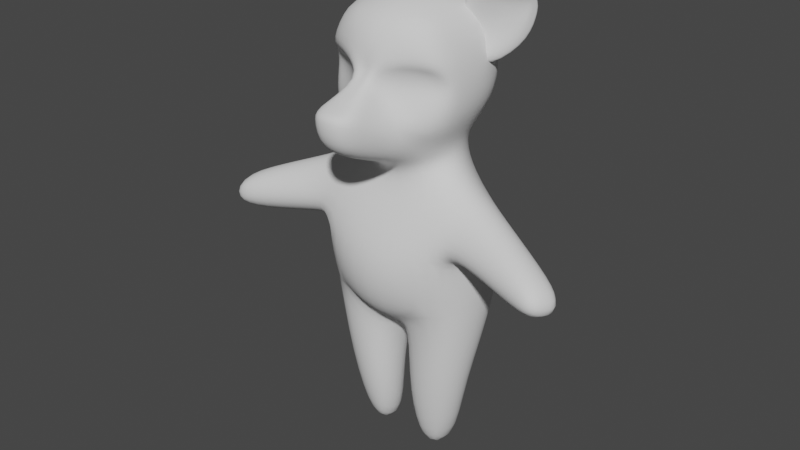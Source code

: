 # Source: piggy.blend  (saved by Blender 2.91.10; exported with 4.5.12 LTS)
import bpy
from mathutils import Matrix  # noqa: F401  (used for matrix-valued properties, if any)

bpy.ops.wm.read_factory_settings(use_empty=True)
scene = bpy.context.scene
scene.name = 'Scene'

# ---- collections
col_collection = bpy.data.collections.new('Collection'); scene.collection.children.link(col_collection)

# ---- world
world_world = bpy.data.worlds.new('World'); scene.world = world_world
world_world.use_nodes = True; world_world.node_tree.nodes.clear()
_N = world_world.node_tree.nodes; _L = world_world.node_tree.links
n0 = _N.new('ShaderNodeOutputWorld'); n0.name = 'World Output'; n0.location = (300, 300)
n1 = _N.new('ShaderNodeBackground'); n1.name = 'Background'; n1.location = (10, 300)
n1.inputs[0].default_value = (0.05088, 0.05088, 0.05088, 1.0)
_L.new(n1.outputs[0], n0.inputs[0])
n0.is_active_output = True
world_world.color = (0.05088, 0.05088, 0.05088)
world_world.use_sun_shadow = False
world_world.sun_shadow_jitter_overblur = 0.0

# ---- meshes
me_cube = bpy.data.meshes.new('Cube')
me_cube.from_pydata([(0.183, -0.1117, 1.316), (0.2095, -0.1553, 1.767), (0.1413, 0.1763, 1.318), (0.1881, 0.2078, 1.745), (0.0, 0.2778, 1.329), (0.0, 0.2292, 1.79), (0.0, -0.2198, 1.804), (0.2057, 0.02714, 1.322), (0.2389, 0.06958, 1.809), (0.0, 0.05284, 1.898), (0.3102, -0.04406, 0.8984), (0.2415, 0.247, 1.596), (0.2678, -0.09486, 1.548), (0.0, -0.2243, 1.572), (0.0, 0.3407, 1.631), (0.285, 0.06718, 1.532), (0.2043, 0.02699, 1.255), (0.1255, 0.1753, 1.208), (0.0, -0.1372, 1.183), (0.1513, -0.09361, 1.243), (0.0, 0.2931, 1.202), (0.2936, 0.219, 0.9155), (0.0, -0.2972, 0.9177), (0.2456, -0.2428, 0.9206), (0.0, 0.3772, 0.9101), (0.353, 0.01476, 0.6952), (0.2005, 0.02178, -0.03263), (0.3269, 0.1861, 0.7442), (0.04039, -0.1354, 0.5534), (0.2816, -0.1601, 0.7129), (0.1012, 0.1959, 0.5379), (0.04224, 0.04174, 0.5146), (0.1834, 0.08026, -0.004543), (0.09716, -0.06228, 0.001783), (0.1727, -0.0552, -0.0221), (0.08948, 0.08487, -0.007172), (0.05781, 0.01244, -0.03195), (0.0, -0.3015, 0.703), (0.0, 0.3525, 0.7485), (0.0, -0.1424, 0.5552), (0.0, 0.2147, 0.5467), (0.0, 0.04232, 0.5178), (0.0, -0.1378, 1.104), (0.2193, -0.1141, 1.166), (0.2624, 0.006759, 1.202), (0.1911, 0.1748, 1.096), (0.0, 0.3245, 1.07), (0.3234, -0.0623, 0.8778), (0.3494, 0.08397, 0.9429), (0.2999, -0.1891, 0.9721), (0.3572, 0.05579, 1.091), (0.3568, -0.1343, 1.093), (0.383, -0.04523, 1.134), (0.7323, -0.2038, 0.8437), (0.7413, -0.1204, 0.859), (0.6904, -0.2686, 0.8997), (0.7559, -0.1194, 0.9448), (0.6961, -0.2518, 0.977), (0.7278, -0.188, 0.9857), (0.5646, -0.1205, 1.062), (0.5713, -0.03711, 1.016), (0.5065, -0.2242, 0.9257), (0.5369, -0.2014, 1.032), (0.5353, -0.1272, 0.8502), (0.561, -0.02228, 0.8977), (0.228, -0.1288, 0.3383), (0.2841, -0.03038, 0.3233), (0.2317, 0.07061, 0.316), (0.1122, 0.1024, 0.2971), (0.02606, -0.01207, 0.2273), (0.07286, -0.1402, 0.2493), (0.2568, -0.1695, 1.641), (0.0, -0.2624, 1.641), (0.07905, -0.2573, 1.65), (0.01661, -0.2653, 1.579), (0.1058, -0.1825, 1.785), (0.231, 0.2448, 1.43), (0.2593, -0.154, 1.424), (0.0, -0.4631, 1.49), (0.0, 0.313, 1.455), (0.2576, 0.02264, 1.415), (0.09777, -0.4413, 1.476), (0.0, -0.4555, 1.357), (0.06608, -0.4322, 1.366), (0.1295, -0.2308, 1.396), (0.0, -0.2095, 1.242), (0.1011, -0.1649, 1.267), (0.0, -0.3251, 1.294), (0.09147, -0.2965, 1.306), (0.1448, 0.1254, 1.75), (0.2146, 0.1021, 1.867), (0.3423, 0.09506, 1.905), (0.3576, 0.206, 1.754), (0.3362, 0.1874, 1.672), (0.2234, 0.1226, 1.585), (0.1416, 0.05266, 1.738), (0.2502, 0.05192, 1.85), (0.388, 0.05174, 1.899), (0.3803, 0.1365, 1.776), (0.3495, 0.1182, 1.67), (0.2049, 0.04628, 1.584), (0.3641, 0.206, 1.812), (0.2794, 0.1773, 1.738), (0.1862, 0.1664, 1.683), (0.3837, 0.1384, 1.821), (0.2748, 0.1023, 1.735), (0.1707, 0.09776, 1.663), (0.1345, 0.06657, 1.752), (0.2277, 0.06755, 1.548), (0.3639, 0.1428, 1.655), (0.3861, 0.1685, 1.756), (0.3806, 0.04483, 1.931), (0.2329, 0.05286, 1.884), (0.3902, 0.1695, 1.822), (0.1778, 0.1199, 1.665), (0.229, 0.07585, 1.546), (0.3665, 0.1532, 1.655), (0.3791, 0.04557, 1.935), (0.1338, 0.07681, 1.751), (0.3907, 0.177, 1.755), (0.2267, 0.05528, 1.889), (0.3964, 0.1773, 1.823), (0.181, 0.1294, 1.665), (0.2208, -0.1169, 1.564), (0.0533, -0.2318, 1.566), (0.09138, -0.2244, 1.61), (0.2034, -0.1488, 1.612), (0.2026, -0.1362, 1.523), (0.09072, -0.2043, 1.52), (0.0, -0.4337, 1.497), (0.09419, -0.4175, 1.483)], [], [(14, 5, 3, 11), (15, 8, 1, 71, 12), (88, 84, 81, 83), (8, 9, 6, 75, 1), (74, 73, 72, 13), (3, 5, 9, 8), (2, 7, 16, 17), (11, 3, 8, 15), (76, 11, 15, 80), (80, 15, 12, 77), (79, 14, 11, 76), (45, 44, 52, 50), (43, 42, 22, 23), (7, 0, 19, 16), (4, 2, 17, 20), (24, 21, 27, 38), (22, 37, 29, 23), (46, 45, 21, 24), (10, 21, 48, 47), (23, 29, 25, 10), (68, 67, 32, 35), (66, 65, 34, 26), (36, 26, 34, 33), (35, 32, 26, 36), (67, 66, 26, 32), (69, 68, 35, 36), (70, 69, 36, 33), (65, 70, 33, 34), (30, 31, 41, 40), (31, 28, 39, 41), (39, 28, 29), (27, 30, 40, 38), (17, 16, 44, 45), (20, 17, 45, 46), (19, 18, 42, 43), (16, 19, 43, 44), (62, 61, 55, 57), (60, 59, 58, 56), (21, 45, 50, 48), (43, 23, 49, 51), (44, 43, 51, 52), (23, 10, 47, 49), (58, 57, 55, 53), (56, 58, 53, 54), (61, 63, 53, 55), (59, 62, 57, 58), (64, 60, 56, 54), (63, 64, 54, 53), (47, 48, 64, 63), (48, 50, 60, 64), (52, 51, 62, 59), (49, 47, 63, 61), (50, 52, 59, 60), (51, 49, 61, 62), (29, 28, 70, 65), (28, 31, 69, 70), (31, 30, 68, 69), (27, 25, 66, 67), (25, 29, 65, 66), (30, 27, 67, 68), (72, 73, 75, 6), (75, 73, 71, 1), (81, 84, 74, 130), (127, 77, 12, 123), (4, 79, 76, 2), (7, 80, 77, 0), (19, 0, 86), (2, 76, 80, 7), (82, 83, 81, 78), (0, 77, 84), (86, 88, 87, 85), (87, 88, 83, 82), (10, 25, 27, 21), (86, 0, 84, 88), (18, 19, 86, 85), (37, 39, 29), (130, 74, 13, 129), (101, 92, 93, 102), (103, 102, 93, 94), (104, 105, 99, 98), (106, 100, 99, 105), (114, 106, 95, 107), (109, 99, 100, 108), (113, 104, 98, 110), (107, 95, 96, 112), (110, 98, 99, 109), (112, 96, 97, 111), (111, 97, 104, 113), (108, 100, 106, 114), (95, 106, 105, 96), (104, 96, 105), (89, 90, 102, 103), (91, 101, 102, 90), (73, 74, 124, 125), (115, 108, 114, 122), (117, 111, 113, 121), (120, 112, 111, 117), (119, 110, 109, 116), (118, 107, 112, 120), (121, 113, 110, 119), (116, 109, 108, 115), (122, 114, 107, 118), (103, 122, 118, 89), (93, 116, 115, 94), (101, 121, 119, 92), (89, 118, 120, 90), (92, 119, 116, 93), (90, 120, 117, 91), (91, 117, 121, 101), (94, 115, 122, 103), (97, 96, 104), (84, 77, 127, 128), (123, 126, 125, 124), (124, 128, 127, 123), (74, 84, 128, 124), (81, 130, 129, 78), (12, 71, 126, 123), (71, 73, 125, 126)])
me_cube.polygons.foreach_set('use_smooth', [True] * 118)
_uv = me_cube.uv_layers.new(name='UVMap')
_uv.uv.foreach_set('vector', [0.5, 0.375, 0.625, 0.375, 0.625, 0.5272, 0.5, 0.5272, 0.5, 0.625, 0.625, 0.625, 0.625, 0.7232, 0.5462, 0.7232, 0.5, 0.7232, 0.4137, 0.8195, 0.4593, 0.8289, 0.4621, 0.856, 0.4391, 0.8349, 0.625, 0.625, 0.75, 0.625, 0.75, 0.75, 0.6913, 0.7374, 0.625, 0.7232, 0.5, 0.8576, 0.5526, 0.8216, 0.5503, 0.875, 0.5, 0.875, 0.625, 0.5272, 0.75, 0.5, 0.75, 0.625, 0.625, 0.625, 0.375, 0.5272, 0.375, 0.625, 0.375, 0.625, 0.375, 0.5272, 0.5, 0.5272, 0.625, 0.5272, 0.625, 0.625, 0.5, 0.625, 0.4375, 0.5272, 0.5, 0.5272, 0.5, 0.625, 0.4375, 0.625, 0.4375, 0.625, 0.5, 0.625, 0.5, 0.7232, 0.4507, 0.747, 0.4375, 0.375, 0.5, 0.375, 0.5, 0.5272, 0.4375, 0.5272, 0.375, 0.5272, 0.375, 0.625, 0.375, 0.625, 0.375, 0.5272, 0.375, 0.7232, 0.375, 0.875, 0.375, 0.875, 0.375, 0.7232, 0.375, 0.625, 0.375, 0.7232, 0.375, 0.7232, 0.375, 0.625, 0.375, 0.375, 0.375, 0.5272, 0.375, 0.5272, 0.375, 0.375, 0.375, 0.375, 0.375, 0.5272, 0.375, 0.5272, 0.375, 0.375, 0.375, 0.875, 0.375, 0.875, 0.375, 0.7232, 0.375, 0.7232, 0.375, 0.375, 0.375, 0.5272, 0.375, 0.5272, 0.375, 0.375, 0.375, 0.625, 0.375, 0.5272, 0.375, 0.5272, 0.375, 0.625, 0.375, 0.7232, 0.375, 0.7232, 0.375, 0.625, 0.375, 0.625, 0.375, 0.375, 0.375, 0.5272, 0.375, 0.5272, 0.375, 0.375, 0.375, 0.625, 0.375, 0.7232, 0.375, 0.7232, 0.375, 0.625, 0.25, 0.625, 0.375, 0.625, 0.375, 0.7232, 0.25, 0.75, 0.25, 0.5, 0.375, 0.5272, 0.375, 0.625, 0.25, 0.625, 0.375, 0.5272, 0.375, 0.625, 0.375, 0.625, 0.375, 0.5272, 0.0, 0.0, 0.0, 0.0, 0.0, 0.0, 0.0, 0.0, 0.0, 0.0, 0.0, 0.0, 0.0, 0.0, 0.0, 0.0, 0.375, 0.7232, 0.375, 0.875, 0.375, 0.875, 0.375, 0.7232, 0.0, 0.0, 0.0, 0.0, 0.0, 0.0, 0.0, 0.0, 0.0, 0.0, 0.0, 0.0, 0.0, 0.0, 0.0, 0.0, 0.0, 0.0, 0.0, 0.0, 0.375, 0.7232, 0.375, 0.5272, 0.375, 0.375, 0.0, 0.0, 0.375, 0.375, 0.375, 0.5272, 0.375, 0.625, 0.375, 0.625, 0.375, 0.5272, 0.375, 0.375, 0.375, 0.5272, 0.375, 0.5272, 0.375, 0.375, 0.375, 0.7232, 0.375, 0.875, 0.375, 0.875, 0.375, 0.7232, 0.375, 0.625, 0.375, 0.7232, 0.375, 0.7232, 0.375, 0.625, 0.375, 0.7232, 0.375, 0.7232, 0.375, 0.7232, 0.375, 0.7232, 0.375, 0.5272, 0.375, 0.625, 0.375, 0.625, 0.375, 0.5272, 0.375, 0.5272, 0.375, 0.5272, 0.375, 0.5272, 0.375, 0.5272, 0.375, 0.7232, 0.375, 0.7232, 0.375, 0.7232, 0.375, 0.7232, 0.375, 0.625, 0.375, 0.7232, 0.375, 0.7232, 0.375, 0.625, 0.375, 0.7232, 0.375, 0.625, 0.375, 0.625, 0.375, 0.7232, 0.375, 0.625, 0.375, 0.7232, 0.375, 0.7232, 0.375, 0.625, 0.375, 0.5272, 0.375, 0.625, 0.375, 0.625, 0.375, 0.5272, 0.375, 0.7232, 0.375, 0.625, 0.375, 0.625, 0.375, 0.7232, 0.375, 0.625, 0.375, 0.7232, 0.375, 0.7232, 0.375, 0.625, 0.375, 0.5272, 0.375, 0.5272, 0.375, 0.5272, 0.375, 0.5272, 0.375, 0.625, 0.375, 0.5272, 0.375, 0.5272, 0.375, 0.625, 0.375, 0.625, 0.375, 0.5272, 0.375, 0.5272, 0.375, 0.625, 0.375, 0.5272, 0.375, 0.5272, 0.375, 0.5272, 0.375, 0.5272, 0.375, 0.625, 0.375, 0.7232, 0.375, 0.7232, 0.375, 0.625, 0.375, 0.7232, 0.375, 0.625, 0.375, 0.625, 0.375, 0.7232, 0.375, 0.5272, 0.375, 0.625, 0.375, 0.625, 0.375, 0.5272, 0.375, 0.7232, 0.375, 0.7232, 0.375, 0.7232, 0.375, 0.7232, 0.375, 0.7232, 0.375, 0.875, 0.375, 0.875, 0.375, 0.7232, 0.0, 0.0, 0.0, 0.0, 0.0, 0.0, 0.0, 0.0, 0.0, 0.0, 0.0, 0.0, 0.0, 0.0, 0.0, 0.0, 0.375, 0.5272, 0.375, 0.625, 0.375, 0.625, 0.375, 0.5272, 0.375, 0.625, 0.375, 0.7232, 0.375, 0.7232, 0.375, 0.625, 0.375, 0.375, 0.375, 0.5272, 0.375, 0.5272, 0.375, 0.375, 0.5503, 0.875, 0.5526, 0.8216, 0.625, 0.8037, 0.625, 0.875, 0.625, 0.8037, 0.5526, 0.8216, 0.5462, 0.7232, 0.625, 0.7232, 0.4621, 0.856, 0.4593, 0.8289, 0.5, 0.8576, 0.4656, 0.8562, 0.4889, 0.7712, 0.4507, 0.747, 0.5, 0.7232, 0.5, 0.7599, 0.375, 0.375, 0.4375, 0.375, 0.4375, 0.5272, 0.375, 0.5272, 0.375, 0.625, 0.4375, 0.625, 0.4507, 0.747, 0.375, 0.7232, 0.375, 0.7232, 0.375, 0.7232, 0.3936, 0.7716, 0.375, 0.5272, 0.4375, 0.5272, 0.4375, 0.625, 0.375, 0.625, 0.4373, 0.875, 0.4391, 0.8349, 0.4621, 0.856, 0.4621, 0.875, 0.375, 0.7232, 0.4507, 0.747, 0.4593, 0.8289, 0.3936, 0.7716, 0.4137, 0.8195, 0.4121, 0.875, 0.3928, 0.875, 0.4121, 0.875, 0.4137, 0.8195, 0.4391, 0.8349, 0.4373, 0.875, 0.375, 0.625, 0.375, 0.625, 0.375, 0.5272, 0.375, 0.5272, 0.3936, 0.7716, 0.375, 0.7232, 0.4593, 0.8289, 0.4137, 0.8195, 0.375, 0.875, 0.375, 0.7232, 0.3936, 0.7716, 0.3928, 0.875, 0.375, 0.875, 0.0, 0.0, 0.375, 0.7232, 0.4656, 0.8562, 0.5, 0.8576, 0.5, 0.875, 0.4656, 0.875, 0.0, 0.0, 0.0, 0.0, 0.0, 0.0, 0.0, 0.0, 0.0, 0.0, 0.0, 0.0, 0.0, 0.0, 0.0, 0.0, 0.0, 0.0, 0.0, 0.0, 0.0, 0.0, 0.0, 0.0, 0.0, 0.0, 0.0, 0.0, 0.0, 0.0, 0.0, 0.0, 0.0, 0.0, 0.0, 0.0, 0.0, 0.0, 0.0, 0.0, 0.0, 0.0, 0.0, 0.0, 0.0, 0.0, 0.0, 0.0, 0.0, 0.0, 0.0, 0.0, 0.0, 0.0, 0.0, 0.0, 0.0, 0.0, 0.0, 0.0, 0.0, 0.0, 0.0, 0.0, 0.0, 0.0, 0.0, 0.0, 0.0, 0.0, 0.0, 0.0, 0.0, 0.0, 0.0, 0.0, 0.0, 0.0, 0.0, 0.0, 0.0, 0.0, 0.0, 0.0, 0.0, 0.0, 0.0, 0.0, 0.0, 0.0, 0.0, 0.0, 0.0, 0.0, 0.0, 0.0, 0.0, 0.0, 0.0, 0.0, 0.0, 0.0, 0.0, 0.0, 0.0, 0.0, 0.0, 0.0, 0.0, 0.0, 0.0, 0.0, 0.0, 0.0, 0.0, 0.0, 0.0, 0.0, 0.0, 0.0, 0.0, 0.0, 0.0, 0.0, 0.0, 0.0, 0.5526, 0.8216, 0.5, 0.8576, 0.5, 0.8298, 0.5259, 0.8075, 0.0, 0.0, 0.0, 0.0, 0.0, 0.0, 0.0, 0.0, 0.0, 0.0, 0.0, 0.0, 0.0, 0.0, 0.0, 0.0, 0.0, 0.0, 0.0, 0.0, 0.0, 0.0, 0.0, 0.0, 0.0, 0.0, 0.0, 0.0, 0.0, 0.0, 0.0, 0.0, 0.0, 0.0, 0.0, 0.0, 0.0, 0.0, 0.0, 0.0, 0.0, 0.0, 0.0, 0.0, 0.0, 0.0, 0.0, 0.0, 0.0, 0.0, 0.0, 0.0, 0.0, 0.0, 0.0, 0.0, 0.0, 0.0, 0.0, 0.0, 0.0, 0.0, 0.0, 0.0, 0.0, 0.0, 0.0, 0.0, 0.0, 0.0, 0.0, 0.0, 0.0, 0.0, 0.0, 0.0, 0.0, 0.0, 0.0, 0.0, 0.0, 0.0, 0.0, 0.0, 0.0, 0.0, 0.0, 0.0, 0.0, 0.0, 0.0, 0.0, 0.0, 0.0, 0.0, 0.0, 0.0, 0.0, 0.0, 0.0, 0.0, 0.0, 0.0, 0.0, 0.0, 0.0, 0.0, 0.0, 0.0, 0.0, 0.0, 0.0, 0.0, 0.0, 0.0, 0.0, 0.0, 0.0, 0.0, 0.0, 0.0, 0.0, 0.0, 0.0, 0.0, 0.0, 0.0, 0.0, 0.0, 0.0, 0.0, 0.0, 0.0, 0.0, 0.4593, 0.8289, 0.4507, 0.747, 0.4889, 0.7712, 0.49, 0.8183, 0.5, 0.7599, 0.5251, 0.756, 0.5259, 0.8075, 0.5, 0.8298, 0.5, 0.8298, 0.49, 0.8183, 0.4889, 0.7712, 0.5, 0.7599, 0.5, 0.8576, 0.4593, 0.8289, 0.49, 0.8183, 0.5, 0.8298, 0.4621, 0.856, 0.4656, 0.8562, 0.4656, 0.875, 0.4621, 0.875, 0.5, 0.7232, 0.5462, 0.7232, 0.5251, 0.756, 0.5, 0.7599, 0.5462, 0.7232, 0.5526, 0.8216, 0.5259, 0.8075, 0.5251, 0.756])
me_cube.use_remesh_fix_poles = True
me_cube.use_remesh_preserve_attributes = False
me_cube.use_mirror_vertex_groups = False
me_cube.update()

# ---- objects
ob_cube = bpy.data.objects.new('Cube', me_cube)

# ---- transforms, parenting, visibility, modifiers, constraints
ob_cube.location = (0.0, 0.0, 0.0)
ob_cube.lineart.crease_threshold = 0.0
_m = ob_cube.modifiers.new('Mirror', 'MIRROR')
_m.use_clip = True
_m = ob_cube.modifiers.new('Subdivision', 'SUBSURF')
_m.uv_smooth = 'PRESERVE_CORNERS'

# ---- collection membership
col_collection.objects.link(ob_cube)

# ---- scene / render settings (as saved in the file)
scene.frame_start = 1; scene.frame_end = 250; scene.frame_set(1)
scene.render.engine = 'BLENDER_EEVEE_NEXT'
scene.cycles.use_denoising = False
scene.cycles.samples = 128
scene.cycles.sampling_pattern = 'TABULATED_SOBOL'
scene.cycles.use_adaptive_sampling = False
scene.cycles.use_light_tree = False
scene.view_settings.view_transform = 'Filmic'
bpy.context.view_layer.update()

# ---- added for rendering (the .blend has no active camera and no usable light): camera, sun
cam_auto = bpy.data.cameras.new('AutoCamera')
cam_auto.lens = 50.0
cam_auto.sensor_width = 36.0
cam_auto.clip_end = 1000.0
ob_auto_camera = bpy.data.objects.new('AutoCamera', cam_auto)
scene.collection.objects.link(ob_auto_camera)
ob_auto_camera.location = (2.33549, -2.87175, 2.8156)
ob_auto_camera.rotation_euler = (1.09748, -7.21219e-08, 0.694738)
scene.camera = ob_auto_camera
light_auto_sun = bpy.data.lights.new('AutoSun', 'SUN')
light_auto_sun.energy = 3.0
light_auto_sun.angle = 0.0523599
ob_auto_sun = bpy.data.objects.new('AutoSun', light_auto_sun)
scene.collection.objects.link(ob_auto_sun)
ob_auto_sun.rotation_euler = (0.872665, 0.174533, 0.523599)
bpy.context.view_layer.update()
